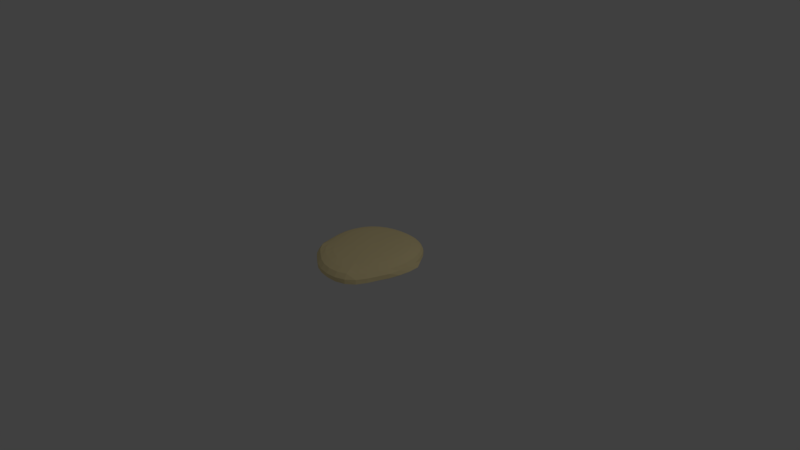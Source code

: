 # Source: rawChicken_v1.blend  (saved by Blender 2.79.0; exported with 4.5.12 LTS)
import bpy
from mathutils import Matrix  # noqa: F401  (used for matrix-valued properties, if any)

bpy.ops.wm.read_factory_settings(use_empty=True)
scene = bpy.context.scene
scene.name = 'Scene'

# ---- collections
col_collection_1 = bpy.data.collections.new('Collection 1'); scene.collection.children.link(col_collection_1)

# ---- materials (node trees are filled in below, after node groups)
mat_material_001 = bpy.data.materials.new('Material.001')
mat_material_001.alpha_threshold = 0.0
mat_material_001.use_transparent_shadow = False
mat_material_001.diffuse_color = (1.0, 0.8369, 0.4456, 1.0)
mat_material_001.specular_color = (1.0, 0.5726, 0.824)
mat_material_001.roughness = 0.5

# ---- material node trees

# ---- world
world_world = bpy.data.worlds.new('World'); scene.world = world_world
world_world.color = (0.05088, 0.05088, 0.05088)
world_world.use_sun_shadow = False
world_world.sun_shadow_jitter_overblur = 0.0
world_world.cycles.sampling_method = 'MANUAL'

# ---- cameras
cam_camera = bpy.data.cameras.new('Camera')
cam_camera.clip_end = 100.0
cam_camera.lens = 35.0
cam_camera.sensor_width = 32.0
cam_camera.sensor_height = 18.0
cam_camera.ortho_scale = 7.314
cam_camera.dof.focus_distance = 0.0
cam_camera.dof.aperture_fstop = 128.0

# ---- lights
light_lamp = bpy.data.lights.new('Lamp', 'POINT')
light_lamp.transmission_factor = 0.0
light_lamp.cutoff_distance = 30.0
light_lamp.energy = 100.0
light_lamp.shadow_buffer_clip_start = 1.001
light_lamp.shadow_soft_size = 0.1
light_lamp.shadow_maximum_resolution = 0.006
light_lamp.use_absolute_resolution = True

# ---- meshes
me_sphere = bpy.data.meshes.new('Sphere')
me_sphere.from_pydata([(0.07228, 0.1651, 0.569), (0.04655, 0.2962, 0.5457), (0.02073, 0.4108, 0.5066), (-0.001253, 0.5047, 0.4509), (-0.01675, 0.5763, 0.373), (-0.02396, 0.6245, 0.2693), (-0.0225, 0.6488, 0.1524), (-0.01407, 0.6497, 0.0482), (-0.001411, 0.6279, -0.02593), (0.05937, 0.3476, -0.1605), (0.09945, 0.167, 0.5711), (0.09945, 0.3001, 0.5499), (0.09673, 0.4162, 0.5126), (0.09452, 0.5103, 0.458), (0.09477, 0.5806, 0.3806), (0.09827, 0.6277, 0.2762), (0.1046, 0.6524, 0.158), (0.112, 0.6551, 0.05241), (0.1184, 0.6354, -0.0231), (0.1224, 0.5925, -0.07302), (0.1238, 0.5285, -0.109), (0.1228, 0.447, -0.1374), (0.1197, 0.3523, -0.1597), (0.1144, 0.2481, -0.1755), (0.1068, 0.1375, -0.1842), (0.1271, 0.1622, 0.5733), (0.1531, 0.2913, 0.5547), (0.1734, 0.4045, 0.5209), (0.1903, 0.4963, 0.4707), (0.2053, 0.5647, 0.3964), (0.2185, 0.6106, 0.291), (0.2292, 0.6351, 0.1685), (0.2357, 0.6387, 0.05818), (0.2365, 0.6204, -0.02036), (0.2307, 0.579, -0.07157), (0.2186, 0.5163, -0.108), (0.2015, 0.4363, -0.1366), (0.1801, 0.3434, -0.159), (0.1552, 0.2416, -0.1749), (0.1273, 0.1341, -0.1839), (0.1537, 0.1509, 0.575), (0.2047, 0.2697, 0.5587), (0.2469, 0.3749, 0.5287), (0.2817, 0.4611, 0.4841), (0.31, 0.5261, 0.4144), (0.332, 0.5702, 0.3081), (0.3466, 0.5942, 0.1799), (0.3523, 0.5979, 0.06338), (0.348, 0.5806, -0.01857), (0.3331, 0.5414, -0.07078), (0.3087, 0.4823, -0.1073), (0.2763, 0.4071, -0.1359), (0.2375, 0.3202, -0.1584), (0.1939, 0.2254, -0.1745), (0.1468, 0.1258, -0.1837), (0.1778, 0.1341, 0.5761), (0.2513, 0.2374, 0.5612), (0.313, 0.3293, 0.5336), (0.3634, 0.4057, 0.4929), (0.4034, 0.4642, 0.4267), (0.4328, 0.5045, 0.3199), (0.4508, 0.5266, 0.1874), (0.4561, 0.5302, 0.06611), (0.4474, 0.5143, -0.01787), (0.4247, 0.4791, -0.07043), (0.3893, 0.4262, -0.1069), (0.3432, 0.3595, -0.1355), (0.2889, 0.2827, -0.158), (0.2285, 0.1996, -0.1743), (0.1642, 0.1126, -0.1835), (0.1982, 0.1132, 0.5766), (0.2905, 0.1966, 0.5622), (0.3682, 0.2712, 0.5356), (0.4313, 0.3336, 0.4965), (0.4804, 0.3818, 0.4319), (0.5158, 0.4154, 0.3247), (0.537, 0.434, 0.1896), (0.5429, 0.4371, 0.06479), (0.5309, 0.4236, -0.01862), (0.5017, 0.3939, -0.07046), (0.4571, 0.3501, -0.1067), (0.3995, 0.2951, -0.1353), (0.3317, 0.2325, -0.1578), (0.2573, 0.1652, -0.174), (0.1786, 0.09516, -0.1834), (0.2139, 0.0891, 0.5766), (0.3204, 0.1496, 0.5622), (0.4099, 0.2036, 0.5356), (0.482, 0.2486, 0.4966), (0.5375, 0.2835, 0.4321), (0.5773, 0.3077, 0.3243), (0.6022, 0.3214, 0.1854), (0.6136, 0.3249, 0.05189), (0.5997, 0.3144, -0.02389), (0.5652, 0.2915, -0.0719), (0.5128, 0.2585, -0.1073), (0.4455, 0.2179, -0.1359), (0.3649, 0.1722, -0.1578), (0.2792, 0.1241, -0.1739), (0.1896, 0.07435, -0.1833), (0.2241, 0.06267, 0.5762), (0.3397, 0.09796, 0.5615), (0.4363, 0.129, 0.5341), (0.5134, 0.1544, 0.4939), (0.5723, 0.1737, 0.4284), (0.615, 0.1868, 0.3194), (0.6465, 0.1953, 0.1716), (0.6838, 0.2058, -0.001292), (0.6664, 0.1975, -0.04009), (0.6264, 0.1816, -0.07693), (0.5662, 0.1597, -0.1104), (0.4898, 0.1342, -0.1393), (0.3894, 0.1054, -0.1584), (0.2939, 0.07859, -0.1739), (0.1968, 0.0514, -0.1833), (0.2284, 0.03472, 0.5756), (0.3475, 0.04329, 0.56), (0.4464, 0.05001, 0.531), (0.5248, 0.05456, 0.4881), (0.5842, 0.05698, 0.421), (0.6273, 0.0575, 0.3133), (0.6591, 0.05666, 0.1673), (0.6918, 0.05599, -0.001258), (0.6745, 0.05219, -0.0398), (0.6348, 0.04724, -0.07648), (0.5752, 0.04179, -0.1099), (0.4991, 0.03689, -0.1389), (0.4004, 0.03379, -0.159), (0.301, 0.03103, -0.1741), (0.2002, 0.0276, -0.1833), (0.2269, 0.00624, 0.5749), (0.3443, -0.0124, 0.5582), (0.4412, -0.03039, 0.527), (0.5176, -0.04705, 0.4807), (0.5754, -0.0618, 0.4117), (0.618, -0.07449, 0.3069), (0.6503, -0.08541, 0.1672), (0.6749, -0.09244, 0.002593), (0.659, -0.09071, -0.03957), (0.6217, -0.08361, -0.07611), (0.5656, -0.07228, -0.1095), (0.4932, -0.05715, -0.1386), (0.407, -0.03871, -0.1622), (0.3016, -0.01625, -0.1747), (0.2, 0.004079, -0.1833), (0.2201, -0.02164, 0.5743), (0.3311, -0.06692, 0.5568), (0.4225, -0.1091, 0.5239), (0.4944, -0.1467, 0.4751), (0.5494, -0.1786, 0.4046), (0.5927, -0.2054, 0.3037), (0.6359, -0.231, 0.178), (0.6422, -0.236, 0.002318), (0.6278, -0.2278, -0.03944), (0.5926, -0.2071, -0.07588), (0.5404, -0.1788, -0.1092), (0.4733, -0.1448, -0.1383), (0.3928, -0.1059, -0.162), (0.2927, -0.06075, -0.1747), (0.1955, -0.01815, -0.1833), (0.2087, -0.04775, 0.5739), (0.3092, -0.1181, 0.5559), (0.392, -0.1832, 0.5222), (0.4575, -0.2409, 0.4721), (0.5084, -0.2898, 0.4008), (0.549, -0.3304, 0.3009), (0.5864, -0.3662, 0.1755), (0.5916, -0.3714, 0.002383), (0.5765, -0.3545, -0.03884), (0.5429, -0.3185, -0.07494), (0.5022, -0.2771, -0.1092), (0.4407, -0.2248, -0.1382), (0.3676, -0.1672, -0.1619), (0.2761, -0.1013, -0.1746), (0.1872, -0.03844, -0.1833), (0.1931, -0.07095, 0.5737), (0.2796, -0.1637, 0.5555), (0.3509, -0.2498, 0.5215), (0.4081, -0.3267, 0.4711), (0.4544, -0.3933, 0.4002), (0.4939, -0.4498, 0.3014), (0.5353, -0.503, 0.1749), (0.5429, -0.5111, 0.002159), (0.5269, -0.4839, -0.03901), (0.4904, -0.4274, -0.075), (0.4446, -0.3615, -0.1082), (0.396, -0.2962, -0.1384), (0.3318, -0.2213, -0.162), (0.2524, -0.1369, -0.1746), (0.1753, -0.05621, -0.1833), (0.1739, -0.09017, 0.5737), (0.2428, -0.2017, 0.5554), (0.2997, -0.3061, 0.5215), (0.3468, -0.4013, 0.472), (0.388, -0.4884, 0.405), (0.425, -0.5609, 0.3103), (0.4672, -0.6286, 0.1769), (0.4758, -0.6376, 0.002308), (0.4605, -0.5996, -0.03947), (0.4248, -0.5239, -0.07573), (0.3806, -0.437, -0.1085), (0.3344, -0.3508, -0.1371), (0.2868, -0.2667, -0.1621), (0.2223, -0.166, -0.1745), (0.1603, -0.07077, -0.1833), (0.09756, 0.02326, -0.1855), (0.1514, -0.1045, 0.5737), (0.1996, -0.2302, 0.5554), (0.239, -0.3492, 0.5221), (0.2739, -0.4627, 0.4758), (0.3137, -0.5832, 0.4226), (0.3438, -0.6684, 0.346), (0.3659, -0.7208, 0.1796), (0.3734, -0.7268, 0.002922), (0.363, -0.6795, -0.03982), (0.3366, -0.5923, -0.07646), (0.3033, -0.4938, -0.1092), (0.2682, -0.3953, -0.1374), (0.2284, -0.2896, -0.1583), (0.1861, -0.1855, -0.1737), (0.1425, -0.08122, -0.1831), (0.1264, -0.1132, 0.5738), (0.1512, -0.2477, 0.5557), (0.1699, -0.3763, 0.5228), (0.1867, -0.5012, 0.4778), (0.2075, -0.6282, 0.4237), (0.2237, -0.7187, 0.3488), (0.2362, -0.7702, 0.1815), (0.2429, -0.7701, 0.003557), (0.2417, -0.7154, -0.03992), (0.2307, -0.625, -0.07675), (0.2138, -0.5246, -0.1095), (0.1923, -0.412, -0.1351), (0.1706, -0.3049, -0.157), (0.1476, -0.1974, -0.1734), (0.1231, -0.08756, -0.1831), (0.1001, -0.1161, 0.5739), (0.09994, -0.254, 0.5561), (0.09569, -0.3883, 0.5244), (0.09142, -0.5271, 0.4837), (0.09106, -0.6389, 0.4239), (0.09185, -0.7298, 0.349), (0.09492, -0.7795, 0.1819), (0.102, -0.7743, 0.004048), (0.1115, -0.7157, -0.03977), (0.1174, -0.6271, -0.07649), (0.1186, -0.5297, -0.1092), (0.1154, -0.4167, -0.1345), (0.1121, -0.3096, -0.1566), (0.1079, -0.201, -0.1733), (0.103, -0.0895, -0.1831), (0.07382, -0.1132, 0.574), (0.04826, -0.2487, 0.5565), (0.01947, -0.3822, 0.5258), (-0.01217, -0.5234, 0.4878), (-0.02561, -0.6205, 0.4241), (-0.03798, -0.7067, 0.348), (-0.04343, -0.7563, 0.1817), (-0.03703, -0.7526, 0.005003), (-0.01923, -0.6967, -0.03926), (0.002292, -0.6116, -0.07565), (0.02175, -0.5165, -0.1083), (0.03841, -0.407, -0.134), (0.05361, -0.3024, -0.1564), (0.06824, -0.1962, -0.1732), (0.08292, -0.08704, -0.183), (0.04882, -0.1049, 0.574), (-0.0007956, -0.2323, 0.5566), (-0.05249, -0.3572, 0.526), (-0.1073, -0.4862, 0.4876), (-0.1349, -0.5765, 0.4242), (-0.1568, -0.6541, 0.3471), (-0.1691, -0.7023, 0.1818), (-0.1652, -0.7048, 0.007131), (-0.1431, -0.6586, -0.03835), (-0.1094, -0.5803, -0.07443), (-0.07289, -0.4883, -0.1072), (-0.03626, -0.3838, -0.1335), (-0.002744, -0.2843, -0.1562), (0.03021, -0.1836, -0.1731), (0.0637, -0.08055, -0.183), (0.02617, -0.09199, 0.5739), (-0.04514, -0.2065, 0.5564), (-0.1171, -0.3183, 0.5258), (-0.1929, -0.4335, 0.4878), (-0.2412, -0.5233, 0.4276), (-0.2645, -0.5816, 0.3496), (-0.28, -0.6228, 0.1842), (-0.2774, -0.6287, 0.01086), (-0.2529, -0.5937, -0.03727), (-0.2104, -0.5264, -0.07339), (-0.1601, -0.4437, -0.1068), (-0.1053, -0.3473, -0.1331), (-0.05474, -0.256, -0.156), (-0.004737, -0.164, -0.173), (0.04611, -0.07049, -0.1829), (0.09312, 0.02477, 0.5763), (0.006559, -0.07523, 0.5736), (-0.0832, -0.1731, 0.5558), (-0.1702, -0.267, 0.524), (-0.2513, -0.3574, 0.4808), (-0.3275, -0.4442, 0.4283), (-0.3683, -0.5036, 0.3568), (-0.3894, -0.5407, 0.1909), (-0.3878, -0.5478, 0.01591), (-0.3604, -0.5219, -0.03667), (-0.3069, -0.4628, -0.07344), (-0.233, -0.3782, -0.1046), (-0.1655, -0.2977, -0.1325), (-0.1003, -0.2184, -0.1557), (-0.03528, -0.1382, -0.1728), (0.03079, -0.05731, -0.1829), (-0.009743, -0.0555, 0.5732), (-0.115, -0.1341, 0.5549), (-0.2152, -0.209, 0.5225), (-0.3043, -0.2789, 0.4772), (-0.3807, -0.3433, 0.4206), (-0.4488, -0.4023, 0.3591), (-0.4734, -0.4316, 0.1946), (-0.4719, -0.4375, 0.02099), (-0.4412, -0.4175, -0.0354), (-0.3824, -0.3732, -0.07227), (-0.2948, -0.3033, -0.1036), (-0.2157, -0.2381, -0.132), (-0.1381, -0.1728, -0.1555), (-0.06043, -0.1071, -0.1727), (0.01822, -0.04153, -0.1828), (-0.02252, -0.03352, 0.5725), (-0.1401, -0.09084, 0.5537), (-0.2514, -0.1456, 0.5208), (-0.3489, -0.1964, 0.4737), (-0.4284, -0.242, 0.4099), (-0.4907, -0.2813, 0.3223), (-0.5427, -0.3141, 0.1962), (-0.5418, -0.3195, 0.02372), (-0.4836, -0.2936, -0.02519), (-0.4192, -0.2608, -0.06775), (-0.3392, -0.217, -0.1026), (-0.254, -0.1696, -0.1318), (-0.1671, -0.1208, -0.1555), (-0.07963, -0.07183, -0.1728), (0.008684, -0.02367, -0.1829), (-0.03157, -0.00997, 0.5716), (-0.158, -0.04449, 0.5522), (-0.2776, -0.07796, 0.519), (-0.3821, -0.1095, 0.4716), (-0.4655, -0.138, 0.4051), (-0.5251, -0.1616, 0.3108), (-0.5588, -0.1782, 0.1888), (-0.5563, -0.1819, 0.06274), (-0.5167, -0.1712, -0.01475), (-0.4531, -0.1518, -0.06553), (-0.3714, -0.1253, -0.1025), (-0.2806, -0.09515, -0.1322), (-0.1869, -0.06393, -0.1559), (-0.0926, -0.03335, -0.1731), (0.002283, -0.004237, -0.1831), (-0.03667, 0.01454, 0.5705), (-0.1682, 0.0038, 0.5504), (-0.2927, -0.007428, 0.5173), (-0.4017, -0.0192, 0.4707), (-0.4885, -0.03097, 0.4037), (-0.5486, -0.04157, 0.3061), (-0.5789, -0.04938, 0.1845), (-0.5755, -0.05219, 0.06794), (-0.5384, -0.04911, -0.01382), (-0.4735, -0.0412, -0.06643), (-0.389, -0.02972, -0.1037), (-0.2946, -0.01668, -0.1333), (-0.1971, -0.003961, -0.1568), (-0.09915, 0.007168, -0.1737), (-0.0009147, 0.01619, -0.1834), (-0.03754, 0.03939, 0.5695), (-0.17, 0.05283, 0.5487), (-0.2957, 0.06429, 0.5158), (-0.4061, 0.07272, 0.4702), (-0.494, 0.07761, 0.4027), (-0.5544, 0.07918, 0.3019), (-0.5835, 0.07826, 0.1784), (-0.579, 0.07601, 0.06378), (-0.5412, 0.07331, -0.0172), (-0.4753, 0.07051, -0.06898), (-0.39, 0.0674, -0.1057), (-0.295, 0.06323, -0.1349), (-0.1972, 0.05711, -0.1581), (-0.09906, 0.04838, -0.1746), (-0.0008064, 0.03695, -0.1838), (-0.03396, 0.06396, 0.5685), (-0.1631, 0.1013, 0.5468), (-0.2859, 0.1351, 0.5136), (-0.394, 0.1635, 0.468), (-0.48, 0.1847, 0.3994), (-0.5386, 0.1979, 0.296), (-0.5658, 0.2031, 0.1711), (-0.5596, 0.2011, 0.0577), (-0.5213, 0.1929, -0.02141), (-0.4562, 0.1798, -0.07187), (-0.3732, 0.1625, -0.1079), (-0.2813, 0.1415, -0.1367), (-0.1868, 0.1169, -0.1594), (-0.0921, 0.08875, -0.1756), (0.002718, 0.05726, -0.1843), (-0.02585, 0.08751, 0.5676), (-0.1471, 0.1475, 0.545), (-0.2628, 0.2025, 0.5108), (-0.3647, 0.2496, 0.4643), (-0.4456, 0.2861, 0.3942), (-0.4999, 0.31, 0.289), (-0.5238, 0.3205, 0.1639), (-0.5158, 0.3182, 0.05218), (-0.4781, 0.3047, -0.02508), (-0.4163, 0.2819, -0.07444), (-0.3388, 0.2516, -0.1099), (-0.2537, 0.215, -0.1383), (-0.1662, 0.1732, -0.1607), (-0.07831, 0.1267, -0.1764), (0.009668, 0.07637, -0.1847), (-0.01329, 0.1092, 0.5669), (-0.1222, 0.1899, 0.5435), (-0.2262, 0.2635, 0.5082), (-0.318, 0.3269, 0.4602), (-0.3907, 0.3768, 0.3885), (-0.4385, 0.41, 0.2826), (-0.4579, 0.4248, 0.1583), (-0.4484, 0.422, 0.04821), (-0.4128, 0.4038, -0.02766), (-0.3571, 0.3727, -0.07631), (-0.2884, 0.3311, -0.1114), (-0.2133, 0.2809, -0.1395), (-0.1359, 0.2239, -0.1616), (-0.05805, 0.161, -0.177), (0.01988, 0.09366, -0.185), (0.003384, 0.1285, 0.5666), (-0.08907, 0.2268, 0.5425), (-0.1773, 0.3158, 0.506), (-0.2551, 0.3923, 0.4563), (-0.3165, 0.4527, 0.3831), (-0.3561, 0.4933, 0.2775), (-0.3705, 0.5116, 0.1547), (-0.3601, 0.5085, 0.04609), (-0.3286, 0.4868, -0.02895), (-0.2813, 0.4492, -0.07725), (-0.224, 0.3987, -0.1122), (-0.1616, 0.3375, -0.1401), (-0.09709, 0.2676, -0.162), (-0.03197, 0.1908, -0.1772), (0.03303, 0.1087, -0.1851), (0.02358, 0.1447, 0.5668), (-0.04902, 0.2576, 0.5423), (-0.1183, 0.3585, 0.5044), (-0.1791, 0.4442, 0.4524), (-0.2266, 0.5118, 0.3777), (-0.2562, 0.5574, 0.2732), (-0.2654, 0.5785, 0.1526), (-0.2551, 0.5759, 0.04557), (-0.2292, 0.5522, -0.02896), (-0.1922, 0.5105, -0.07722), (-0.1482, 0.4535, -0.1121), (-0.1004, 0.3838, -0.14), (-0.05078, 0.3036, -0.1618), (-0.00078, 0.2153, -0.177), (0.04878, 0.1211, -0.185), (0.04672, 0.1572, 0.5675), (-0.003431, 0.2813, 0.5432), (-0.05168, 0.3908, 0.5043), (-0.09348, 0.4821, 0.4499), (-0.1252, 0.5532, 0.3735), (-0.1438, 0.6012, 0.2698), (-0.1476, 0.6243, 0.1515), (-0.1381, 0.6232, 0.04623), (-0.1187, 0.5996, -0.02791), (-0.09293, 0.5559, -0.07634), (-0.06319, 0.4946, -0.1114), (-0.03117, 0.4186, -0.1394), (0.001855, 0.3308, -0.1613), (0.03475, 0.2338, -0.1766), (0.06671, 0.1305, -0.1848), (0.01318, 0.584, -0.07483), (0.02851, 0.5204, -0.1103), (0.04408, 0.4404, -0.1384), (0.07362, 0.2452, -0.176), (0.08631, 0.1362, -0.1845)], [], [(7, 6, 16, 17), (0, 296, 10), (205, 481, 24), (8, 7, 17, 18), (1, 0, 10, 11), (477, 8, 18, 19), (2, 1, 11, 12), (478, 477, 19, 20), (3, 2, 12, 13), (479, 478, 20, 21), (4, 3, 13, 14), (9, 479, 21, 22), (5, 4, 14, 15), (480, 9, 22, 23), (6, 5, 15, 16), (481, 480, 23, 24), (16, 15, 30, 31), (24, 23, 38, 39), (17, 16, 31, 32), (10, 296, 25), (205, 24, 39), (18, 17, 32, 33), (11, 10, 25, 26), (19, 18, 33, 34), (12, 11, 26, 27), (20, 19, 34, 35), (13, 12, 27, 28), (21, 20, 35, 36), (14, 13, 28, 29), (22, 21, 36, 37), (15, 14, 29, 30), (23, 22, 37, 38), (35, 34, 49, 50), (28, 27, 42, 43), (36, 35, 50, 51), (29, 28, 43, 44), (37, 36, 51, 52), (30, 29, 44, 45), (38, 37, 52, 53), (31, 30, 45, 46), (39, 38, 53, 54), (32, 31, 46, 47), (25, 296, 40), (205, 39, 54), (33, 32, 47, 48), (26, 25, 40, 41), (34, 33, 48, 49), (27, 26, 41, 42), (54, 53, 68, 69), (47, 46, 61, 62), (40, 296, 55), (205, 54, 69), (48, 47, 62, 63), (41, 40, 55, 56), (49, 48, 63, 64), (42, 41, 56, 57), (50, 49, 64, 65), (43, 42, 57, 58), (51, 50, 65, 66), (44, 43, 58, 59), (52, 51, 66, 67), (45, 44, 59, 60), (53, 52, 67, 68), (46, 45, 60, 61), (58, 57, 72, 73), (66, 65, 80, 81), (59, 58, 73, 74), (67, 66, 81, 82), (60, 59, 74, 75), (68, 67, 82, 83), (61, 60, 75, 76), (69, 68, 83, 84), (62, 61, 76, 77), (55, 296, 70), (205, 69, 84), (63, 62, 77, 78), (56, 55, 70, 71), (64, 63, 78, 79), (57, 56, 71, 72), (65, 64, 79, 80), (77, 76, 91, 92), (70, 296, 85), (205, 84, 99), (78, 77, 92, 93), (71, 70, 85, 86), (79, 78, 93, 94), (72, 71, 86, 87), (80, 79, 94, 95), (73, 72, 87, 88), (81, 80, 95, 96), (74, 73, 88, 89), (82, 81, 96, 97), (75, 74, 89, 90), (83, 82, 97, 98), (76, 75, 90, 91), (84, 83, 98, 99), (96, 95, 110, 111), (89, 88, 103, 104), (97, 96, 111, 112), (90, 89, 104, 105), (98, 97, 112, 113), (91, 90, 105, 106), (99, 98, 113, 114), (92, 91, 106, 107), (85, 296, 100), (205, 99, 114), (93, 92, 107, 108), (86, 85, 100, 101), (94, 93, 108, 109), (87, 86, 101, 102), (95, 94, 109, 110), (88, 87, 102, 103), (205, 114, 129), (108, 107, 122, 123), (101, 100, 115, 116), (109, 108, 123, 124), (102, 101, 116, 117), (110, 109, 124, 125), (103, 102, 117, 118), (111, 110, 125, 126), (104, 103, 118, 119), (112, 111, 126, 127), (105, 104, 119, 120), (113, 112, 127, 128), (106, 105, 120, 121), (114, 113, 128, 129), (107, 106, 121, 122), (100, 296, 115), (127, 126, 141, 142), (120, 119, 134, 135), (128, 127, 142, 143), (121, 120, 135, 136), (129, 128, 143, 144), (122, 121, 136, 137), (115, 296, 130), (205, 129, 144), (123, 122, 137, 138), (116, 115, 130, 131), (124, 123, 138, 139), (117, 116, 131, 132), (125, 124, 139, 140), (118, 117, 132, 133), (126, 125, 140, 141), (119, 118, 133, 134), (131, 130, 145, 146), (139, 138, 153, 154), (132, 131, 146, 147), (140, 139, 154, 155), (133, 132, 147, 148), (141, 140, 155, 156), (134, 133, 148, 149), (142, 141, 156, 157), (135, 134, 149, 150), (143, 142, 157, 158), (136, 135, 150, 151), (144, 143, 158, 159), (137, 136, 151, 152), (130, 296, 145), (205, 144, 159), (138, 137, 152, 153), (150, 149, 164, 165), (158, 157, 172, 173), (151, 150, 165, 166), (159, 158, 173, 174), (152, 151, 166, 167), (145, 296, 160), (205, 159, 174), (153, 152, 167, 168), (146, 145, 160, 161), (154, 153, 168, 169), (147, 146, 161, 162), (155, 154, 169, 170), (148, 147, 162, 163), (156, 155, 170, 171), (149, 148, 163, 164), (157, 156, 171, 172), (169, 168, 183, 184), (162, 161, 176, 177), (170, 169, 184, 185), (163, 162, 177, 178), (171, 170, 185, 186), (164, 163, 178, 179), (172, 171, 186, 187), (165, 164, 179, 180), (173, 172, 187, 188), (166, 165, 180, 181), (174, 173, 188, 189), (167, 166, 181, 182), (160, 296, 175), (205, 174, 189), (168, 167, 182, 183), (161, 160, 175, 176), (188, 187, 202, 203), (181, 180, 195, 196), (189, 188, 203, 204), (182, 181, 196, 197), (175, 296, 190), (205, 189, 204), (183, 182, 197, 198), (176, 175, 190, 191), (184, 183, 198, 199), (177, 176, 191, 192), (185, 184, 199, 200), (178, 177, 192, 193), (186, 185, 200, 201), (179, 178, 193, 194), (187, 186, 201, 202), (180, 179, 194, 195), (192, 191, 207, 208), (200, 199, 215, 216), (193, 192, 208, 209), (201, 200, 216, 217), (194, 193, 209, 210), (202, 201, 217, 218), (195, 194, 210, 211), (203, 202, 218, 219), (196, 195, 211, 212), (204, 203, 219, 220), (197, 196, 212, 213), (190, 296, 206), (205, 204, 220), (198, 197, 213, 214), (191, 190, 206, 207), (199, 198, 214, 215), (212, 211, 226, 227), (220, 219, 234, 235), (213, 212, 227, 228), (206, 296, 221), (205, 220, 235), (214, 213, 228, 229), (207, 206, 221, 222), (215, 214, 229, 230), (208, 207, 222, 223), (216, 215, 230, 231), (209, 208, 223, 224), (217, 216, 231, 232), (210, 209, 224, 225), (218, 217, 232, 233), (211, 210, 225, 226), (219, 218, 233, 234), (231, 230, 245, 246), (224, 223, 238, 239), (232, 231, 246, 247), (225, 224, 239, 240), (233, 232, 247, 248), (226, 225, 240, 241), (234, 233, 248, 249), (227, 226, 241, 242), (235, 234, 249, 250), (228, 227, 242, 243), (221, 296, 236), (205, 235, 250), (229, 228, 243, 244), (222, 221, 236, 237), (230, 229, 244, 245), (223, 222, 237, 238), (250, 249, 264, 265), (243, 242, 257, 258), (236, 296, 251), (205, 250, 265), (244, 243, 258, 259), (237, 236, 251, 252), (245, 244, 259, 260), (238, 237, 252, 253), (246, 245, 260, 261), (239, 238, 253, 254), (247, 246, 261, 262), (240, 239, 254, 255), (248, 247, 262, 263), (241, 240, 255, 256), (249, 248, 263, 264), (242, 241, 256, 257), (262, 261, 276, 277), (255, 254, 269, 270), (263, 262, 277, 278), (256, 255, 270, 271), (264, 263, 278, 279), (257, 256, 271, 272), (265, 264, 279, 280), (258, 257, 272, 273), (251, 296, 266), (205, 265, 280), (259, 258, 273, 274), (252, 251, 266, 267), (260, 259, 274, 275), (253, 252, 267, 268), (261, 260, 275, 276), (254, 253, 268, 269), (266, 296, 281), (205, 280, 295), (274, 273, 288, 289), (267, 266, 281, 282), (275, 274, 289, 290), (268, 267, 282, 283), (276, 275, 290, 291), (269, 268, 283, 284), (277, 276, 291, 292), (270, 269, 284, 285), (278, 277, 292, 293), (271, 270, 285, 286), (279, 278, 293, 294), (272, 271, 286, 287), (280, 279, 294, 295), (273, 272, 287, 288), (285, 284, 300, 301), (293, 292, 308, 309), (286, 285, 301, 302), (294, 293, 309, 310), (287, 286, 302, 303), (295, 294, 310, 311), (288, 287, 303, 304), (281, 296, 297), (205, 295, 311), (289, 288, 304, 305), (282, 281, 297, 298), (290, 289, 305, 306), (283, 282, 298, 299), (291, 290, 306, 307), (284, 283, 299, 300), (292, 291, 307, 308), (305, 304, 319, 320), (298, 297, 312, 313), (306, 305, 320, 321), (299, 298, 313, 314), (307, 306, 321, 322), (300, 299, 314, 315), (308, 307, 322, 323), (301, 300, 315, 316), (309, 308, 323, 324), (302, 301, 316, 317), (310, 309, 324, 325), (303, 302, 317, 318), (311, 310, 325, 326), (304, 303, 318, 319), (297, 296, 312), (205, 311, 326), (324, 323, 338, 339), (317, 316, 331, 332), (325, 324, 339, 340), (318, 317, 332, 333), (326, 325, 340, 341), (319, 318, 333, 334), (312, 296, 327), (205, 326, 341), (320, 319, 334, 335), (313, 312, 327, 328), (321, 320, 335, 336), (314, 313, 328, 329), (322, 321, 336, 337), (315, 314, 329, 330), (323, 322, 337, 338), (316, 315, 330, 331), (328, 327, 342, 343), (336, 335, 350, 351), (329, 328, 343, 344), (337, 336, 351, 352), (330, 329, 344, 345), (338, 337, 352, 353), (331, 330, 345, 346), (339, 338, 353, 354), (332, 331, 346, 347), (340, 339, 354, 355), (333, 332, 347, 348), (341, 340, 355, 356), (334, 333, 348, 349), (327, 296, 342), (205, 341, 356), (335, 334, 349, 350), (347, 346, 361, 362), (355, 354, 369, 370), (348, 347, 362, 363), (356, 355, 370, 371), (349, 348, 363, 364), (342, 296, 357), (205, 356, 371), (350, 349, 364, 365), (343, 342, 357, 358), (351, 350, 365, 366), (344, 343, 358, 359), (352, 351, 366, 367), (345, 344, 359, 360), (353, 352, 367, 368), (346, 345, 360, 361), (354, 353, 368, 369), (366, 365, 380, 381), (359, 358, 373, 374), (367, 366, 381, 382), (360, 359, 374, 375), (368, 367, 382, 383), (361, 360, 375, 376), (369, 368, 383, 384), (362, 361, 376, 377), (370, 369, 384, 385), (363, 362, 377, 378), (371, 370, 385, 386), (364, 363, 378, 379), (357, 296, 372), (205, 371, 386), (365, 364, 379, 380), (358, 357, 372, 373), (385, 384, 399, 400), (378, 377, 392, 393), (386, 385, 400, 401), (379, 378, 393, 394), (372, 296, 387), (205, 386, 401), (380, 379, 394, 395), (373, 372, 387, 388), (381, 380, 395, 396), (374, 373, 388, 389), (382, 381, 396, 397), (375, 374, 389, 390), (383, 382, 397, 398), (376, 375, 390, 391), (384, 383, 398, 399), (377, 376, 391, 392), (397, 396, 411, 412), (390, 389, 404, 405), (398, 397, 412, 413), (391, 390, 405, 406), (399, 398, 413, 414), (392, 391, 406, 407), (400, 399, 414, 415), (393, 392, 407, 408), (401, 400, 415, 416), (394, 393, 408, 409), (387, 296, 402), (205, 401, 416), (395, 394, 409, 410), (388, 387, 402, 403), (396, 395, 410, 411), (389, 388, 403, 404), (416, 415, 430, 431), (409, 408, 423, 424), (402, 296, 417), (205, 416, 431), (410, 409, 424, 425), (403, 402, 417, 418), (411, 410, 425, 426), (404, 403, 418, 419), (412, 411, 426, 427), (405, 404, 419, 420), (413, 412, 427, 428), (406, 405, 420, 421), (414, 413, 428, 429), (407, 406, 421, 422), (415, 414, 429, 430), (408, 407, 422, 423), (420, 419, 434, 435), (428, 427, 442, 443), (421, 420, 435, 436), (429, 428, 443, 444), (422, 421, 436, 437), (430, 429, 444, 445), (423, 422, 437, 438), (431, 430, 445, 446), (424, 423, 438, 439), (417, 296, 432), (205, 431, 446), (425, 424, 439, 440), (418, 417, 432, 433), (426, 425, 440, 441), (419, 418, 433, 434), (427, 426, 441, 442), (439, 438, 453, 454), (432, 296, 447), (205, 446, 461), (440, 439, 454, 455), (433, 432, 447, 448), (441, 440, 455, 456), (434, 433, 448, 449), (442, 441, 456, 457), (435, 434, 449, 450), (443, 442, 457, 458), (436, 435, 450, 451), (444, 443, 458, 459), (437, 436, 451, 452), (445, 444, 459, 460), (438, 437, 452, 453), (446, 445, 460, 461), (458, 457, 472, 473), (451, 450, 465, 466), (459, 458, 473, 474), (452, 451, 466, 467), (460, 459, 474, 475), (453, 452, 467, 468), (461, 460, 475, 476), (454, 453, 468, 469), (447, 296, 462), (205, 461, 476), (455, 454, 469, 470), (448, 447, 462, 463), (456, 455, 470, 471), (449, 448, 463, 464), (457, 456, 471, 472), (450, 449, 464, 465), (462, 296, 0), (205, 476, 481), (470, 469, 7, 8), (463, 462, 0, 1), (471, 470, 8, 477), (464, 463, 1, 2), (472, 471, 477, 478), (465, 464, 2, 3), (473, 472, 478, 479), (466, 465, 3, 4), (474, 473, 479, 9), (467, 466, 4, 5), (475, 474, 9, 480), (468, 467, 5, 6), (476, 475, 480, 481), (469, 468, 6, 7)])
me_sphere.materials.append(mat_material_001)
me_sphere.use_remesh_preserve_volume = False
me_sphere.use_remesh_preserve_attributes = False
me_sphere.use_mirror_vertex_groups = False
me_sphere.update()

# ---- objects
ob_sphere = bpy.data.objects.new('Sphere', me_sphere)
ob_lamp = bpy.data.objects.new('Lamp', light_lamp)
ob_camera = bpy.data.objects.new('Camera', cam_camera)

# ---- transforms, parenting, visibility, modifiers, constraints
ob_sphere.location = (0.0, 0.0, 0.0)
ob_sphere.scale = (1.0, 1.0, 0.3148)
ob_sphere.lineart.crease_threshold = 0.0
ob_lamp.location = (4.076, 1.005, 5.904)
ob_lamp.rotation_euler = (0.6503, 0.05522, 1.866)
ob_lamp.lock_rotations_4d = False
ob_lamp.empty_display_type = 'ARROWS'
ob_lamp.color = (0.0, 0.0, 0.0, 0.0)
ob_lamp.lineart.crease_threshold = 0.0
ob_camera.location = (7.481, -6.508, 5.344)
ob_camera.rotation_euler = (1.109, 0.0, 0.8149)
ob_camera.lock_rotations_4d = False
ob_camera.empty_display_type = 'ARROWS'
ob_camera.color = (0.0, 0.0, 0.0, 0.0)
ob_camera.display_type = 'WIRE'
ob_camera.lineart.crease_threshold = 0.0

# ---- collection membership
col_collection_1.objects.link(ob_sphere)
col_collection_1.objects.link(ob_lamp)
col_collection_1.objects.link(ob_camera)

# ---- scene / render settings (as saved in the file)
scene.camera = ob_camera
scene.frame_start = 1; scene.frame_end = 250; scene.frame_set(1)
scene.render.engine = 'BLENDER_EEVEE_NEXT'
scene.render.resolution_percentage = 50
scene.render.dither_intensity = 0.0
scene.cycles.use_denoising = False
scene.cycles.samples = 128
scene.cycles.sampling_pattern = 'TABULATED_SOBOL'
scene.cycles.use_adaptive_sampling = False
scene.cycles.use_light_tree = False
scene.cycles.blur_glossy = 0.0
scene.cycles.sample_clamp_indirect = 0.0
scene.view_settings.view_transform = 'Standard'
bpy.context.view_layer.update()

